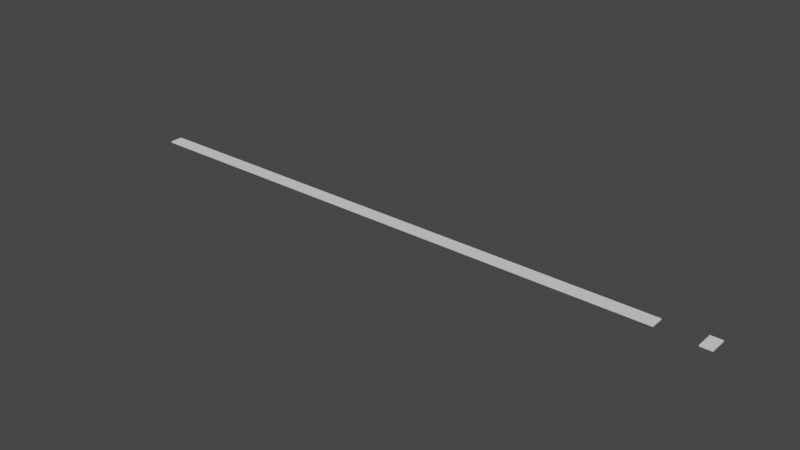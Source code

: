 # Source: ref.blend  (saved by Blender 2.90.8; exported with 4.5.12 LTS)
import bpy
from mathutils import Matrix  # noqa: F401  (used for matrix-valued properties, if any)

bpy.ops.wm.read_factory_settings(use_empty=True)
scene = bpy.context.scene
scene.name = 'Scene'

# ---- collections
col_collection = bpy.data.collections.new('Collection'); scene.collection.children.link(col_collection)

# ---- world
world_world = bpy.data.worlds.new('World'); scene.world = world_world
world_world.use_nodes = True; world_world.node_tree.nodes.clear()
_N = world_world.node_tree.nodes; _L = world_world.node_tree.links
n0 = _N.new('ShaderNodeOutputWorld'); n0.name = 'World Output'; n0.location = (300, 300)
n1 = _N.new('ShaderNodeBackground'); n1.name = 'Background'; n1.location = (10, 300)
n1.inputs[0].default_value = (0.05088, 0.05088, 0.05088, 1.0)
_L.new(n1.outputs[0], n0.inputs[0])
n0.is_active_output = True
world_world.color = (0.05088, 0.05088, 0.05088)
world_world.use_sun_shadow = False
world_world.sun_shadow_jitter_overblur = 0.0

# ---- meshes
me_cube_001 = bpy.data.meshes.new('Cube.001')
me_cube_001.from_pydata([(-1.0, -1.0, -1.0), (-1.0, -1.0, 1.0), (-1.0, 1.0, -1.0), (-1.0, 1.0, 1.0), (1.0, -1.0, -1.0), (1.0, -1.0, 1.0), (1.0, 1.0, -1.0), (1.0, 1.0, 1.0)], [], [(0, 1, 3, 2), (2, 3, 7, 6), (6, 7, 5, 4), (4, 5, 1, 0), (2, 6, 4, 0), (7, 3, 1, 5)])
_uv = me_cube_001.uv_layers.new(name='UVMap')
_uv.uv.foreach_set('vector', [0.375, 0.0, 0.625, 0.0, 0.625, 0.25, 0.375, 0.25, 0.375, 0.25, 0.625, 0.25, 0.625, 0.5, 0.375, 0.5, 0.375, 0.5, 0.625, 0.5, 0.625, 0.75, 0.375, 0.75, 0.375, 0.75, 0.625, 0.75, 0.625, 1.0, 0.375, 1.0, 0.125, 0.5, 0.375, 0.5, 0.375, 0.75, 0.125, 0.75, 0.625, 0.5, 0.875, 0.5, 0.875, 0.75, 0.625, 0.75])
me_cube_001.use_remesh_fix_poles = True
me_cube_001.use_remesh_preserve_attributes = False
me_cube_001.use_mirror_vertex_groups = False
me_cube_001.update()
me_cube_002 = bpy.data.meshes.new('Cube.002')
me_cube_002.from_pydata([(-1.0, -1.0, -1.0), (-1.0, -1.0, 1.0), (-1.0, 1.0, -1.0), (-1.0, 1.0, 1.0), (1.0, -1.0, -1.0), (1.0, -1.0, 1.0), (1.0, 1.0, -1.0), (1.0, 1.0, 1.0)], [], [(0, 1, 3, 2), (2, 3, 7, 6), (6, 7, 5, 4), (4, 5, 1, 0), (2, 6, 4, 0), (7, 3, 1, 5)])
_uv = me_cube_002.uv_layers.new(name='UVMap')
_uv.uv.foreach_set('vector', [0.375, 0.0, 0.625, 0.0, 0.625, 0.25, 0.375, 0.25, 0.375, 0.25, 0.625, 0.25, 0.625, 0.5, 0.375, 0.5, 0.375, 0.5, 0.625, 0.5, 0.625, 0.75, 0.375, 0.75, 0.375, 0.75, 0.625, 0.75, 0.625, 1.0, 0.375, 1.0, 0.125, 0.5, 0.375, 0.5, 0.375, 0.75, 0.125, 0.75, 0.625, 0.5, 0.875, 0.5, 0.875, 0.75, 0.625, 0.75])
me_cube_002.use_remesh_fix_poles = True
me_cube_002.use_remesh_preserve_attributes = False
me_cube_002.use_mirror_vertex_groups = False
me_cube_002.update()

# ---- objects
ob_cube = bpy.data.objects.new('Cube', me_cube_001)
ob_cube_001 = bpy.data.objects.new('Cube.001', me_cube_002)

# ---- transforms, parenting, visibility, modifiers, constraints
ob_cube.location = (1.07, 0.0, -0.332)
ob_cube.scale = (1.666, 2.581, 0.1773)
ob_cube.lineart.crease_threshold = 0.0
ob_cube_001.location = (-94.43, 0.0, -0.332)
ob_cube_001.scale = (82.41, 1.939, 0.1773)
ob_cube_001.lineart.crease_threshold = 0.0

# ---- collection membership
col_collection.objects.link(ob_cube)
col_collection.objects.link(ob_cube_001)

# ---- scene / render settings (as saved in the file)
scene.frame_start = 1; scene.frame_end = 250; scene.frame_set(1)
scene.render.engine = 'BLENDER_EEVEE_NEXT'
scene.cycles.use_denoising = False
scene.cycles.samples = 128
scene.cycles.sampling_pattern = 'TABULATED_SOBOL'
scene.cycles.use_adaptive_sampling = False
scene.cycles.use_light_tree = False
scene.view_settings.view_transform = 'Filmic'
bpy.context.view_layer.update()

# ---- added for rendering (the .blend has no active camera and no usable light): camera, sun
cam_auto = bpy.data.cameras.new('AutoCamera')
cam_auto.lens = 50.0
cam_auto.sensor_width = 36.0
cam_auto.clip_end = 2917.03
ob_auto_camera = bpy.data.objects.new('AutoCamera', cam_auto)
scene.collection.objects.link(ob_auto_camera)
ob_auto_camera.location = (79.163, -199.456, 132.639)
ob_auto_camera.rotation_euler = (1.09748, -7.21219e-08, 0.694738)
scene.camera = ob_auto_camera
light_auto_sun = bpy.data.lights.new('AutoSun', 'SUN')
light_auto_sun.energy = 3.0
light_auto_sun.angle = 0.0523599
ob_auto_sun = bpy.data.objects.new('AutoSun', light_auto_sun)
scene.collection.objects.link(ob_auto_sun)
ob_auto_sun.rotation_euler = (0.872665, 0.174533, 0.523599)
bpy.context.view_layer.update()
